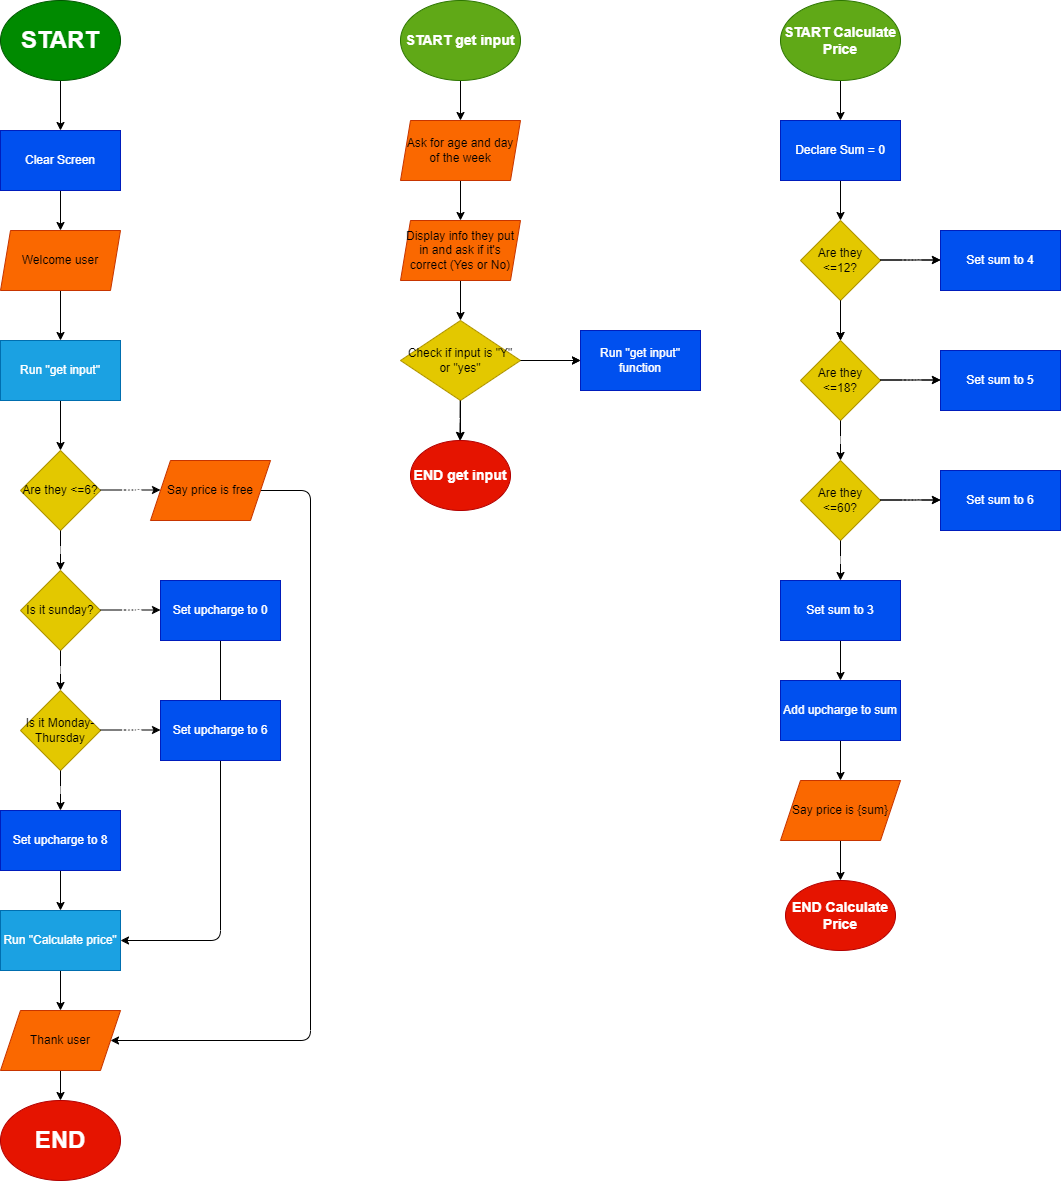

The diagram above was exported from draw.io. Its source (the exported page's mxGraphModel, read from the mxfile embedded in the PNG):
<mxGraphModel dx="517" dy="258" grid="1" gridSize="10" guides="1" tooltips="1" connect="1" arrows="1" fold="1" page="1" pageScale="1" pageWidth="850" pageHeight="1100" math="0" shadow="0">
  <root>
    <mxCell id="0" />
    <mxCell id="1" parent="0" />
    <mxCell id="3" value="" style="edgeStyle=none;html=1;exitX=0.5;exitY=1;exitDx=0;exitDy=0;" parent="1" source="45" target="2" edge="1">
      <mxGeometry relative="1" as="geometry" />
    </mxCell>
    <mxCell id="47" value="" style="edgeStyle=none;html=1;fontColor=#FFFFFF;" parent="1" source="inww-lfzmVOaHFKNsn9x-1" target="45" edge="1">
      <mxGeometry relative="1" as="geometry" />
    </mxCell>
    <mxCell id="inww-lfzmVOaHFKNsn9x-1" value="&lt;h1&gt;START&lt;br&gt;&lt;/h1&gt;" style="ellipse;whiteSpace=wrap;html=1;fillColor=#008a00;strokeColor=#005700;fontColor=#ffffff;rounded=0;" parent="1" vertex="1">
      <mxGeometry x="50" y="70" width="120" height="80" as="geometry" />
    </mxCell>
    <mxCell id="5" value="" style="edgeStyle=none;html=1;" parent="1" edge="1">
      <mxGeometry relative="1" as="geometry">
        <mxPoint x="110" y="360" as="sourcePoint" />
        <mxPoint x="110" y="410" as="targetPoint" />
      </mxGeometry>
    </mxCell>
    <mxCell id="2" value="Welcome user&lt;br&gt;" style="shape=parallelogram;perimeter=parallelogramPerimeter;whiteSpace=wrap;html=1;fixedSize=1;fillColor=#fa6800;fontColor=#000000;strokeColor=#C73500;size=10;" parent="1" vertex="1">
      <mxGeometry x="50" y="300" width="120" height="60" as="geometry" />
    </mxCell>
    <mxCell id="20" value="" style="edgeStyle=none;html=1;fontColor=#FFFFFF;" parent="1" source="6" target="19" edge="1">
      <mxGeometry relative="1" as="geometry" />
    </mxCell>
    <mxCell id="6" value="Run &quot;get input&quot;" style="rounded=0;whiteSpace=wrap;html=1;fontColor=#ffffff;fillColor=#1ba1e2;strokeColor=#006EAF;" parent="1" vertex="1">
      <mxGeometry x="50" y="410" width="120" height="60" as="geometry" />
    </mxCell>
    <mxCell id="9" value="" style="edgeStyle=none;html=1;fontColor=#000000;" parent="1" source="7" target="8" edge="1">
      <mxGeometry relative="1" as="geometry" />
    </mxCell>
    <mxCell id="7" value="&lt;h3&gt;START get input&lt;/h3&gt;" style="ellipse;whiteSpace=wrap;html=1;fillColor=#60a917;strokeColor=#2D7600;fontColor=#ffffff;rounded=0;" parent="1" vertex="1">
      <mxGeometry x="450" y="70" width="120" height="80" as="geometry" />
    </mxCell>
    <mxCell id="11" value="" style="edgeStyle=none;html=1;fontColor=#000000;entryX=0.5;entryY=0;entryDx=0;entryDy=0;" parent="1" source="8" target="13" edge="1">
      <mxGeometry relative="1" as="geometry">
        <mxPoint x="510" y="300" as="targetPoint" />
      </mxGeometry>
    </mxCell>
    <mxCell id="8" value="Ask for age and day of the week" style="shape=parallelogram;perimeter=parallelogramPerimeter;whiteSpace=wrap;html=1;fixedSize=1;fillColor=#fa6800;strokeColor=#C73500;fontColor=#000000;rounded=0;size=10;" parent="1" vertex="1">
      <mxGeometry x="450" y="190" width="120" height="60" as="geometry" />
    </mxCell>
    <mxCell id="12" value="Run &quot;get input&quot; function" style="rounded=0;whiteSpace=wrap;html=1;fontColor=#ffffff;fillColor=#0050ef;strokeColor=#001DBC;" parent="1" vertex="1">
      <mxGeometry x="630" y="400" width="120" height="60" as="geometry" />
    </mxCell>
    <mxCell id="15" value="" style="edgeStyle=none;html=1;fontColor=#000000;" parent="1" source="13" target="14" edge="1">
      <mxGeometry relative="1" as="geometry" />
    </mxCell>
    <mxCell id="13" value="Display info they put in and ask if it's correct (Yes or No)" style="shape=parallelogram;perimeter=parallelogramPerimeter;whiteSpace=wrap;html=1;fixedSize=1;fillColor=#fa6800;strokeColor=#C73500;fontColor=#000000;rounded=0;size=10;" parent="1" vertex="1">
      <mxGeometry x="450" y="290" width="120" height="60" as="geometry" />
    </mxCell>
    <mxCell id="16" value="False" style="edgeStyle=none;html=1;fontColor=#FFFFFF;labelBackgroundColor=none;" parent="1" source="14" target="12" edge="1">
      <mxGeometry relative="1" as="geometry" />
    </mxCell>
    <mxCell id="18" value="&lt;font color=&quot;#ffffff&quot;&gt;True&lt;/font&gt;" style="edgeStyle=none;html=1;fontColor=#000000;labelBackgroundColor=none;" parent="1" source="14" target="17" edge="1">
      <mxGeometry relative="1" as="geometry" />
    </mxCell>
    <mxCell id="14" value="Check if input is &quot;Y&quot; or &quot;yes&quot;" style="rhombus;whiteSpace=wrap;html=1;fillColor=#e3c800;strokeColor=#B09500;fontColor=#000000;rounded=0;" parent="1" vertex="1">
      <mxGeometry x="450" y="390" width="120" height="80" as="geometry" />
    </mxCell>
    <mxCell id="17" value="&lt;h3&gt;END get input&lt;/h3&gt;" style="ellipse;whiteSpace=wrap;html=1;fillColor=#e51400;strokeColor=#B20000;fontColor=#ffffff;rounded=0;" parent="1" vertex="1">
      <mxGeometry x="460" y="510" width="100" height="70" as="geometry" />
    </mxCell>
    <mxCell id="19" value="Are they &amp;lt;=6?" style="rhombus;whiteSpace=wrap;html=1;fillColor=#e3c800;strokeColor=#B09500;fontColor=#000000;rounded=0;" parent="1" vertex="1">
      <mxGeometry x="70" y="520" width="80" height="80" as="geometry" />
    </mxCell>
    <mxCell id="21" value="True" style="edgeStyle=none;html=1;fontColor=#FFFFFF;strokeColor=default;labelBackgroundColor=none;" parent="1" edge="1">
      <mxGeometry relative="1" as="geometry">
        <mxPoint x="150" y="559.5" as="sourcePoint" />
        <mxPoint x="210" y="559.5" as="targetPoint" />
        <mxPoint as="offset" />
      </mxGeometry>
    </mxCell>
    <mxCell id="22" value="&lt;font color=&quot;#ffffff&quot;&gt;False&lt;/font&gt;" style="edgeStyle=none;html=1;fontColor=#000000;labelBackgroundColor=none;" parent="1" edge="1">
      <mxGeometry relative="1" as="geometry">
        <mxPoint x="110" y="600" as="sourcePoint" />
        <mxPoint x="110" y="640" as="targetPoint" />
        <mxPoint as="offset" />
      </mxGeometry>
    </mxCell>
    <mxCell id="26" value="" style="edgeStyle=none;html=1;fontColor=#FFFFFF;exitX=0.5;exitY=1;exitDx=0;exitDy=0;entryX=1;entryY=0.5;entryDx=0;entryDy=0;" parent="1" source="31" target="43" edge="1">
      <mxGeometry x="0.0175" relative="1" as="geometry">
        <mxPoint x="180" y="1070" as="targetPoint" />
        <mxPoint x="260" y="1140" as="sourcePoint" />
        <Array as="points">
          <mxPoint x="270" y="1010" />
        </Array>
        <mxPoint as="offset" />
      </mxGeometry>
    </mxCell>
    <mxCell id="41" style="edgeStyle=none;html=1;fontColor=#FFFFFF;entryX=1;entryY=0.5;entryDx=0;entryDy=0;exitX=1;exitY=0.5;exitDx=0;exitDy=0;" parent="1" source="24" target="83" edge="1">
      <mxGeometry relative="1" as="geometry">
        <mxPoint x="350" y="560" as="targetPoint" />
        <mxPoint x="340" y="560" as="sourcePoint" />
        <Array as="points">
          <mxPoint x="360" y="560" />
          <mxPoint x="360" y="1110" />
        </Array>
      </mxGeometry>
    </mxCell>
    <mxCell id="24" value="Say price is free" style="shape=parallelogram;perimeter=parallelogramPerimeter;whiteSpace=wrap;html=1;fixedSize=1;fontColor=#000000;fillColor=#fa6800;strokeColor=#C73500;size=20;" parent="1" vertex="1">
      <mxGeometry x="200" y="530" width="120" height="60" as="geometry" />
    </mxCell>
    <mxCell id="25" value="&lt;h1&gt;END&lt;/h1&gt;" style="ellipse;whiteSpace=wrap;html=1;fontColor=#ffffff;fillColor=#e51400;strokeColor=#B20000;" parent="1" vertex="1">
      <mxGeometry x="50" y="1170" width="120" height="80" as="geometry" />
    </mxCell>
    <mxCell id="28" value="Is it sunday?" style="rhombus;whiteSpace=wrap;html=1;fillColor=#e3c800;strokeColor=#B09500;fontColor=#000000;rounded=0;" parent="1" vertex="1">
      <mxGeometry x="70" y="640" width="80" height="80" as="geometry" />
    </mxCell>
    <mxCell id="29" value="True" style="edgeStyle=none;html=1;fontColor=#FFFFFF;labelBackgroundColor=none;" parent="1" edge="1">
      <mxGeometry relative="1" as="geometry">
        <mxPoint x="150" y="679.5" as="sourcePoint" />
        <mxPoint x="210" y="679.5" as="targetPoint" />
        <mxPoint as="offset" />
      </mxGeometry>
    </mxCell>
    <mxCell id="30" value="&lt;font color=&quot;#ffffff&quot;&gt;False&lt;/font&gt;" style="edgeStyle=none;html=1;fontColor=#000000;labelBackgroundColor=none;" parent="1" edge="1">
      <mxGeometry relative="1" as="geometry">
        <mxPoint x="110" y="720" as="sourcePoint" />
        <mxPoint x="110" y="760" as="targetPoint" />
        <mxPoint as="offset" />
      </mxGeometry>
    </mxCell>
    <mxCell id="31" value="Set upcharge to 0" style="shape=parallelogram;perimeter=parallelogramPerimeter;whiteSpace=wrap;html=1;fixedSize=1;fontColor=#ffffff;fillColor=#0050ef;strokeColor=#001DBC;size=-10;" parent="1" vertex="1">
      <mxGeometry x="210" y="650" width="120" height="60" as="geometry" />
    </mxCell>
    <mxCell id="32" value="Is it Monday- Thursday" style="rhombus;whiteSpace=wrap;html=1;fillColor=#e3c800;strokeColor=#B09500;fontColor=#000000;rounded=0;" parent="1" vertex="1">
      <mxGeometry x="70" y="760" width="80" height="80" as="geometry" />
    </mxCell>
    <mxCell id="33" value="True" style="edgeStyle=none;html=1;fontColor=#FFFFFF;labelBackgroundColor=none;" parent="1" edge="1">
      <mxGeometry relative="1" as="geometry">
        <mxPoint x="150" y="799.5" as="sourcePoint" />
        <mxPoint x="210" y="799.5" as="targetPoint" />
        <mxPoint as="offset" />
      </mxGeometry>
    </mxCell>
    <mxCell id="34" value="&lt;font color=&quot;#ffffff&quot;&gt;False&lt;/font&gt;" style="edgeStyle=none;html=1;fontColor=#000000;labelBackgroundColor=none;" parent="1" edge="1">
      <mxGeometry relative="1" as="geometry">
        <mxPoint x="110" y="840" as="sourcePoint" />
        <mxPoint x="110" y="880" as="targetPoint" />
        <mxPoint as="offset" />
      </mxGeometry>
    </mxCell>
    <mxCell id="35" value="Set upcharge to 6" style="shape=parallelogram;perimeter=parallelogramPerimeter;whiteSpace=wrap;html=1;fixedSize=1;fontColor=#ffffff;fillColor=#0050ef;strokeColor=#001DBC;size=0;" parent="1" vertex="1">
      <mxGeometry x="210" y="770" width="120" height="60" as="geometry" />
    </mxCell>
    <mxCell id="44" value="" style="edgeStyle=none;html=1;fontColor=#FFFFFF;" parent="1" source="39" target="43" edge="1">
      <mxGeometry relative="1" as="geometry" />
    </mxCell>
    <mxCell id="39" value="Set upcharge to 8" style="shape=parallelogram;perimeter=parallelogramPerimeter;whiteSpace=wrap;html=1;fixedSize=1;fontColor=#ffffff;fillColor=#0050ef;strokeColor=#001DBC;size=-10;" parent="1" vertex="1">
      <mxGeometry x="50" y="880" width="120" height="60" as="geometry" />
    </mxCell>
    <mxCell id="59" value="" style="edgeStyle=none;html=1;fontColor=#FFFFFF;" parent="1" source="43" edge="1">
      <mxGeometry relative="1" as="geometry">
        <mxPoint x="110" y="1080" as="targetPoint" />
      </mxGeometry>
    </mxCell>
    <mxCell id="43" value="Run &quot;Calculate price&quot;" style="whiteSpace=wrap;html=1;fillColor=#1ba1e2;strokeColor=#006EAF;fontColor=#ffffff;" parent="1" vertex="1">
      <mxGeometry x="50" y="980" width="120" height="60" as="geometry" />
    </mxCell>
    <mxCell id="45" value="Clear Screen" style="whiteSpace=wrap;html=1;fillColor=#0050ef;strokeColor=#001DBC;fontColor=#ffffff;" parent="1" vertex="1">
      <mxGeometry x="50" y="200" width="120" height="60" as="geometry" />
    </mxCell>
    <mxCell id="48" value="" style="edgeStyle=none;html=1;fontColor=#000000;" parent="1" source="49" edge="1">
      <mxGeometry relative="1" as="geometry">
        <mxPoint x="890" y="190" as="targetPoint" />
      </mxGeometry>
    </mxCell>
    <mxCell id="49" value="&lt;h3&gt;START Calculate Price&lt;/h3&gt;" style="ellipse;whiteSpace=wrap;html=1;fillColor=#60a917;strokeColor=#2D7600;fontColor=#ffffff;rounded=0;" parent="1" vertex="1">
      <mxGeometry x="830" y="70" width="120" height="80" as="geometry" />
    </mxCell>
    <mxCell id="69" value="" style="edgeStyle=none;html=1;fontColor=#FFFFFF;" parent="1" source="52" target="60" edge="1">
      <mxGeometry relative="1" as="geometry" />
    </mxCell>
    <mxCell id="52" value="Declare Sum = 0" style="rounded=0;whiteSpace=wrap;html=1;fontColor=#ffffff;fillColor=#0050ef;strokeColor=#001DBC;" parent="1" vertex="1">
      <mxGeometry x="830" y="190" width="120" height="60" as="geometry" />
    </mxCell>
    <mxCell id="58" value="&lt;h3&gt;END Calculate Price&lt;/h3&gt;" style="ellipse;whiteSpace=wrap;html=1;fillColor=#e51400;strokeColor=#B20000;fontColor=#ffffff;rounded=0;" parent="1" vertex="1">
      <mxGeometry x="835" y="950" width="110" height="70" as="geometry" />
    </mxCell>
    <mxCell id="60" value="Are they &amp;lt;=12?" style="rhombus;whiteSpace=wrap;html=1;fillColor=#e3c800;strokeColor=#B09500;fontColor=#000000;rounded=0;" parent="1" vertex="1">
      <mxGeometry x="850" y="290" width="80" height="80" as="geometry" />
    </mxCell>
    <mxCell id="61" value="True" style="edgeStyle=none;html=1;fontColor=#FFFFFF;labelBackgroundColor=none;" parent="1" edge="1">
      <mxGeometry relative="1" as="geometry">
        <mxPoint x="930" y="329.5" as="sourcePoint" />
        <mxPoint x="990" y="329.5" as="targetPoint" />
        <mxPoint as="offset" />
      </mxGeometry>
    </mxCell>
    <mxCell id="62" value="&lt;font color=&quot;#ffffff&quot;&gt;False&lt;/font&gt;" style="edgeStyle=none;html=1;fontColor=#000000;labelBackgroundColor=none;" parent="1" edge="1">
      <mxGeometry relative="1" as="geometry">
        <mxPoint x="890" y="370" as="sourcePoint" />
        <mxPoint x="890" y="410" as="targetPoint" />
        <mxPoint as="offset" />
      </mxGeometry>
    </mxCell>
    <mxCell id="63" value="Are they &amp;lt;=18?" style="rhombus;whiteSpace=wrap;html=1;fillColor=#e3c800;strokeColor=#B09500;fontColor=#000000;rounded=0;" parent="1" vertex="1">
      <mxGeometry x="850" y="410" width="80" height="80" as="geometry" />
    </mxCell>
    <mxCell id="64" value="True" style="edgeStyle=none;html=1;fontColor=#FFFFFF;labelBackgroundColor=none;" parent="1" edge="1">
      <mxGeometry relative="1" as="geometry">
        <mxPoint x="930" y="449.5" as="sourcePoint" />
        <mxPoint x="990" y="449.5" as="targetPoint" />
        <mxPoint as="offset" />
      </mxGeometry>
    </mxCell>
    <mxCell id="65" value="&lt;font color=&quot;#ffffff&quot;&gt;False&lt;/font&gt;" style="edgeStyle=none;html=1;fontColor=#000000;labelBackgroundColor=none;" parent="1" edge="1">
      <mxGeometry relative="1" as="geometry">
        <mxPoint x="890" y="490" as="sourcePoint" />
        <mxPoint x="890" y="530" as="targetPoint" />
        <mxPoint as="offset" />
      </mxGeometry>
    </mxCell>
    <mxCell id="66" value="Are they &amp;lt;=60?" style="rhombus;whiteSpace=wrap;html=1;fillColor=#e3c800;strokeColor=#B09500;fontColor=#000000;rounded=0;" parent="1" vertex="1">
      <mxGeometry x="850" y="530" width="80" height="80" as="geometry" />
    </mxCell>
    <mxCell id="67" value="True" style="edgeStyle=none;html=1;fontColor=#FFFFFF;labelBackgroundColor=none;" parent="1" edge="1">
      <mxGeometry relative="1" as="geometry">
        <mxPoint x="930" y="569.5" as="sourcePoint" />
        <mxPoint x="990" y="569.5" as="targetPoint" />
        <mxPoint as="offset" />
      </mxGeometry>
    </mxCell>
    <mxCell id="68" value="&lt;font color=&quot;#ffffff&quot;&gt;False&lt;/font&gt;" style="edgeStyle=none;html=1;fontColor=#000000;labelBackgroundColor=none;" parent="1" edge="1">
      <mxGeometry relative="1" as="geometry">
        <mxPoint x="890" y="610" as="sourcePoint" />
        <mxPoint x="890" y="650" as="targetPoint" />
        <mxPoint as="offset" />
      </mxGeometry>
    </mxCell>
    <mxCell id="71" value="Set sum to 4" style="rounded=0;whiteSpace=wrap;html=1;fontColor=#ffffff;fillColor=#0050ef;strokeColor=#001DBC;" parent="1" vertex="1">
      <mxGeometry x="990" y="300" width="120" height="60" as="geometry" />
    </mxCell>
    <mxCell id="72" value="Set sum to 5" style="rounded=0;whiteSpace=wrap;html=1;fontColor=#ffffff;fillColor=#0050ef;strokeColor=#001DBC;" parent="1" vertex="1">
      <mxGeometry x="990" y="420" width="120" height="60" as="geometry" />
    </mxCell>
    <mxCell id="73" value="Set sum to 6" style="rounded=0;whiteSpace=wrap;html=1;fontColor=#ffffff;fillColor=#0050ef;strokeColor=#001DBC;" parent="1" vertex="1">
      <mxGeometry x="990" y="540" width="120" height="60" as="geometry" />
    </mxCell>
    <mxCell id="79" value="" style="edgeStyle=none;html=1;fontColor=#FFFFFF;" parent="1" source="74" target="78" edge="1">
      <mxGeometry relative="1" as="geometry" />
    </mxCell>
    <mxCell id="74" value="Set sum to 3" style="rounded=0;whiteSpace=wrap;html=1;fontColor=#ffffff;fillColor=#0050ef;strokeColor=#001DBC;" parent="1" vertex="1">
      <mxGeometry x="830" y="650" width="120" height="60" as="geometry" />
    </mxCell>
    <mxCell id="81" value="" style="edgeStyle=none;html=1;fontColor=#FFFFFF;" parent="1" source="78" target="80" edge="1">
      <mxGeometry relative="1" as="geometry" />
    </mxCell>
    <mxCell id="78" value="Add upcharge to sum" style="whiteSpace=wrap;html=1;fillColor=#0050ef;strokeColor=#001DBC;fontColor=#ffffff;rounded=0;" parent="1" vertex="1">
      <mxGeometry x="830" y="750" width="120" height="60" as="geometry" />
    </mxCell>
    <mxCell id="82" value="" style="edgeStyle=none;html=1;fontColor=#FFFFFF;" parent="1" source="80" target="58" edge="1">
      <mxGeometry relative="1" as="geometry" />
    </mxCell>
    <mxCell id="80" value="Say price is {sum}" style="shape=parallelogram;perimeter=parallelogramPerimeter;whiteSpace=wrap;html=1;fixedSize=1;fontColor=#000000;fillColor=#fa6800;strokeColor=#C73500;size=20;" parent="1" vertex="1">
      <mxGeometry x="830" y="850" width="120" height="60" as="geometry" />
    </mxCell>
    <mxCell id="84" value="" style="edgeStyle=none;html=1;fontColor=#FFFFFF;" parent="1" source="83" target="25" edge="1">
      <mxGeometry relative="1" as="geometry" />
    </mxCell>
    <mxCell id="83" value="Thank user" style="shape=parallelogram;perimeter=parallelogramPerimeter;whiteSpace=wrap;html=1;fixedSize=1;fontColor=#000000;fillColor=#fa6800;strokeColor=#C73500;size=20;" parent="1" vertex="1">
      <mxGeometry x="50" y="1080" width="120" height="60" as="geometry" />
    </mxCell>
    <mxCell id="85" value="False" style="edgeStyle=none;html=1;fontColor=none;labelBackgroundColor=none;noLabel=1;" edge="1" parent="1">
      <mxGeometry relative="1" as="geometry">
        <mxPoint x="570" y="430" as="sourcePoint" />
        <mxPoint x="630" y="430" as="targetPoint" />
        <mxPoint as="offset" />
      </mxGeometry>
    </mxCell>
    <mxCell id="86" value="&lt;font&gt;True&lt;/font&gt;" style="edgeStyle=none;html=1;fontColor=none;labelBackgroundColor=none;noLabel=1;" edge="1" parent="1">
      <mxGeometry relative="1" as="geometry">
        <mxPoint x="510" y="470" as="sourcePoint" />
        <mxPoint x="510" y="510" as="targetPoint" />
      </mxGeometry>
    </mxCell>
    <mxCell id="87" value="&lt;font&gt;False&lt;/font&gt;" style="edgeStyle=none;html=1;fontColor=none;labelBackgroundColor=none;noLabel=1;" edge="1" parent="1">
      <mxGeometry relative="1" as="geometry">
        <mxPoint x="890" y="370" as="sourcePoint" />
        <mxPoint x="890" y="410" as="targetPoint" />
        <mxPoint as="offset" />
      </mxGeometry>
    </mxCell>
    <mxCell id="88" value="True" style="edgeStyle=none;html=1;fontColor=none;labelBackgroundColor=none;noLabel=1;" edge="1" parent="1">
      <mxGeometry relative="1" as="geometry">
        <mxPoint x="930" y="329.5" as="sourcePoint" />
        <mxPoint x="990" y="329.5" as="targetPoint" />
        <mxPoint as="offset" />
      </mxGeometry>
    </mxCell>
    <mxCell id="90" value="True" style="edgeStyle=none;html=1;fontColor=none;labelBackgroundColor=none;noLabel=1;" edge="1" parent="1">
      <mxGeometry relative="1" as="geometry">
        <mxPoint x="930" y="449.5" as="sourcePoint" />
        <mxPoint x="990" y="449.5" as="targetPoint" />
        <mxPoint as="offset" />
      </mxGeometry>
    </mxCell>
    <mxCell id="91" value="True" style="edgeStyle=none;html=1;fontColor=none;labelBackgroundColor=none;noLabel=1;" edge="1" parent="1">
      <mxGeometry relative="1" as="geometry">
        <mxPoint x="930" y="569.5" as="sourcePoint" />
        <mxPoint x="990" y="569.5" as="targetPoint" />
        <mxPoint as="offset" />
      </mxGeometry>
    </mxCell>
  </root>
</mxGraphModel>